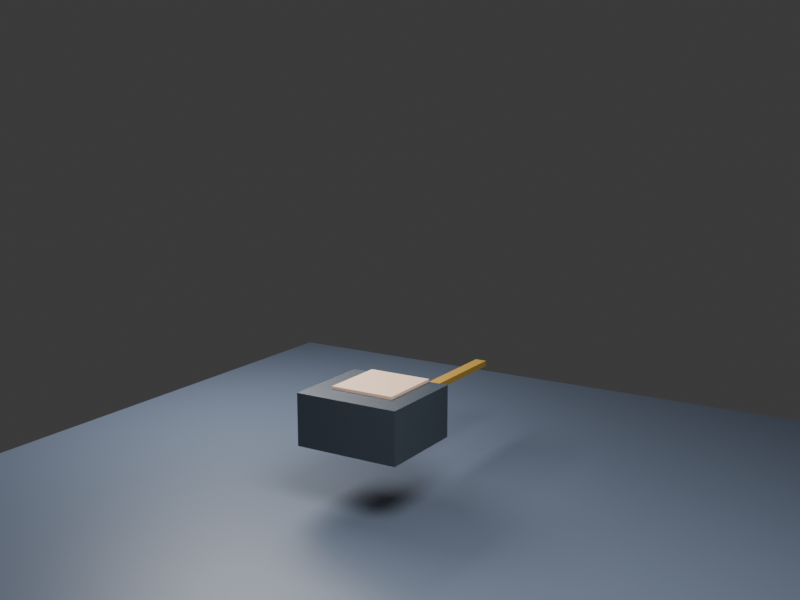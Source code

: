 # Source: HopliteR15.blend  (saved by Blender 5.2.44; exported with 4.5.12 LTS)
import bpy
from mathutils import Matrix  # noqa: F401  (used for matrix-valued properties, if any)

bpy.ops.wm.read_factory_settings(use_empty=True)
scene = bpy.context.scene
scene.name = 'Scene'

# ---- collections
col_collection = bpy.data.collections.new('Collection'); scene.collection.children.link(col_collection)

# ---- materials (node trees are filled in below, after node groups)
mat_blacktunic = bpy.data.materials.new('BlackTunic')
mat_blacktunic.diffuse_color = (0.035, 0.045, 0.06, 1.0)
mat_blacktunic.roughness = 0.45
mat_skin = bpy.data.materials.new('Skin')
mat_skin.diffuse_color = (0.72, 0.49, 0.35, 1.0)
mat_skin.roughness = 0.45
mat_leather = bpy.data.materials.new('Leather')
mat_leather.diffuse_color = (0.12, 0.07, 0.035, 1.0)
mat_leather.roughness = 0.45
mat_bronze = bpy.data.materials.new('Bronze')
mat_bronze.diffuse_color = (0.72, 0.43, 0.08, 1.0)
mat_bronze.roughness = 0.45
mat_bronze.metallic = 0.65
mat_ground = bpy.data.materials.new('Ground')
mat_ground.diffuse_color = (0.08, 0.1, 0.14, 1.0)
mat_ground.roughness = 0.45

# ---- material node trees
mat_blacktunic.use_nodes = True; mat_blacktunic.node_tree.nodes.clear()
_N = mat_blacktunic.node_tree.nodes; _L = mat_blacktunic.node_tree.links
n0 = _N.new('ShaderNodeBsdfPrincipled'); n0.name = 'Principled BSDF'; n0.location = (-200, 100)
n0.inputs[0].default_value = (0.035, 0.045, 0.06, 1.0)
n0.inputs[2].default_value = 0.45
n0.inputs[10].default_value = 0.005
n1 = _N.new('ShaderNodeOutputMaterial'); n1.name = 'Material Output'; n1.location = (200, 100)
_L.new(n0.outputs[0], n1.inputs[0])
n1.is_active_output = True
mat_skin.use_nodes = True; mat_skin.node_tree.nodes.clear()
_N = mat_skin.node_tree.nodes; _L = mat_skin.node_tree.links
n0 = _N.new('ShaderNodeBsdfPrincipled'); n0.name = 'Principled BSDF'; n0.location = (-200, 100)
n0.inputs[0].default_value = (0.72, 0.49, 0.35, 1.0)
n0.inputs[2].default_value = 0.45
n0.inputs[10].default_value = 0.005
n1 = _N.new('ShaderNodeOutputMaterial'); n1.name = 'Material Output'; n1.location = (200, 100)
_L.new(n0.outputs[0], n1.inputs[0])
n1.is_active_output = True
mat_leather.use_nodes = True; mat_leather.node_tree.nodes.clear()
_N = mat_leather.node_tree.nodes; _L = mat_leather.node_tree.links
n0 = _N.new('ShaderNodeBsdfPrincipled'); n0.name = 'Principled BSDF'; n0.location = (-200, 100)
n0.inputs[0].default_value = (0.12, 0.07, 0.035, 1.0)
n0.inputs[2].default_value = 0.45
n0.inputs[10].default_value = 0.005
n1 = _N.new('ShaderNodeOutputMaterial'); n1.name = 'Material Output'; n1.location = (200, 100)
_L.new(n0.outputs[0], n1.inputs[0])
n1.is_active_output = True
mat_bronze.use_nodes = True; mat_bronze.node_tree.nodes.clear()
_N = mat_bronze.node_tree.nodes; _L = mat_bronze.node_tree.links
n0 = _N.new('ShaderNodeBsdfPrincipled'); n0.name = 'Principled BSDF'; n0.location = (-200, 100)
n0.inputs[0].default_value = (0.72, 0.43, 0.08, 1.0)
n0.inputs[1].default_value = 0.65
n0.inputs[2].default_value = 0.45
n0.inputs[10].default_value = 0.005
n1 = _N.new('ShaderNodeOutputMaterial'); n1.name = 'Material Output'; n1.location = (200, 100)
_L.new(n0.outputs[0], n1.inputs[0])
n1.is_active_output = True
mat_ground.use_nodes = True; mat_ground.node_tree.nodes.clear()
_N = mat_ground.node_tree.nodes; _L = mat_ground.node_tree.links
n0 = _N.new('ShaderNodeBsdfPrincipled'); n0.name = 'Principled BSDF'; n0.location = (-200, 100)
n0.inputs[0].default_value = (0.08, 0.1, 0.14, 1.0)
n0.inputs[2].default_value = 0.45
n0.inputs[10].default_value = 0.005
n1 = _N.new('ShaderNodeOutputMaterial'); n1.name = 'Material Output'; n1.location = (200, 100)
_L.new(n0.outputs[0], n1.inputs[0])
n1.is_active_output = True

# ---- world
world_world = bpy.data.worlds.new('World'); scene.world = world_world
world_world.use_nodes = True; world_world.node_tree.nodes.clear()
_N = world_world.node_tree.nodes; _L = world_world.node_tree.links
n0 = _N.new('ShaderNodeOutputWorld'); n0.name = 'World Output'; n0.location = (200, 100)
n1 = _N.new('ShaderNodeBackground'); n1.name = 'Background'; n1.location = (-200, 100)
n1.inputs[0].default_value = (0.05088, 0.05088, 0.05088, 1.0)
_L.new(n1.outputs[0], n0.inputs[0])
n0.is_active_output = True
world_world.color = (0.025, 0.035, 0.06)
world_world.sun_shadow_jitter_overblur = 0.0

# ---- cameras
cam_camera_001 = bpy.data.cameras.new('Camera.001')

# ---- lights
light_area = bpy.data.lights.new('Area', 'AREA')
light_area.energy = 1300.0
light_area.shape = 'DISK'
light_area.size = 5.0
light_area.size_y = 1.0
light_area_001 = bpy.data.lights.new('Area.001', 'AREA')
light_area_001.energy = 700.0
light_area_001.size = 4.0
light_area_001.size_y = 1.0

# ---- meshes
me_cube_001 = bpy.data.meshes.new('Cube.001')
me_cube_001.from_pydata([(-0.55, -0.32, -0.5), (-0.55, -0.32, 0.5), (-0.55, 0.32, -0.5), (-0.55, 0.32, 0.5), (0.55, -0.32, -0.5), (0.55, -0.32, 0.5), (0.55, 0.32, -0.5), (0.55, 0.32, 0.5)], [], [(0, 1, 3, 2), (2, 3, 7, 6), (6, 7, 5, 4), (4, 5, 1, 0), (2, 6, 4, 0), (7, 3, 1, 5)])
_uv = me_cube_001.uv_layers.new(name='UVMap')
_uv.uv.foreach_set('vector', [0.375, 0.0, 0.625, 0.0, 0.625, 0.25, 0.375, 0.25, 0.375, 0.25, 0.625, 0.25, 0.625, 0.5, 0.375, 0.5, 0.375, 0.5, 0.625, 0.5, 0.625, 0.75, 0.375, 0.75, 0.375, 0.75, 0.625, 0.75, 0.625, 1.0, 0.375, 1.0, 0.125, 0.5, 0.375, 0.5, 0.375, 0.75, 0.125, 0.75, 0.625, 0.5, 0.875, 0.5, 0.875, 0.75, 0.625, 0.75])
me_cube_001.materials.append(mat_blacktunic)
me_cube_001.update()
me_cube_002 = bpy.data.meshes.new('Cube.002')
me_cube_002.from_pydata([(-0.78, -0.38, -0.7), (-0.78, -0.38, 0.7), (-0.78, 0.38, -0.7), (-0.78, 0.38, 0.7), (0.78, -0.38, -0.7), (0.78, -0.38, 0.7), (0.78, 0.38, -0.7), (0.78, 0.38, 0.7)], [], [(0, 1, 3, 2), (2, 3, 7, 6), (6, 7, 5, 4), (4, 5, 1, 0), (2, 6, 4, 0), (7, 3, 1, 5)])
_uv = me_cube_002.uv_layers.new(name='UVMap')
_uv.uv.foreach_set('vector', [0.375, 0.0, 0.625, 0.0, 0.625, 0.25, 0.375, 0.25, 0.375, 0.25, 0.625, 0.25, 0.625, 0.5, 0.375, 0.5, 0.375, 0.5, 0.625, 0.5, 0.625, 0.75, 0.375, 0.75, 0.375, 0.75, 0.625, 0.75, 0.625, 1.0, 0.375, 1.0, 0.125, 0.5, 0.375, 0.5, 0.375, 0.75, 0.125, 0.75, 0.625, 0.5, 0.875, 0.5, 0.875, 0.75, 0.625, 0.75])
me_cube_002.materials.append(mat_blacktunic)
me_cube_002.update()
me_cube_003 = bpy.data.meshes.new('Cube.003')
me_cube_003.from_pydata([(-0.48, -0.42, -0.5), (-0.48, -0.42, 0.5), (-0.48, 0.42, -0.5), (-0.48, 0.42, 0.5), (0.48, -0.42, -0.5), (0.48, -0.42, 0.5), (0.48, 0.42, -0.5), (0.48, 0.42, 0.5)], [], [(0, 1, 3, 2), (2, 3, 7, 6), (6, 7, 5, 4), (4, 5, 1, 0), (2, 6, 4, 0), (7, 3, 1, 5)])
_uv = me_cube_003.uv_layers.new(name='UVMap')
_uv.uv.foreach_set('vector', [0.375, 0.0, 0.625, 0.0, 0.625, 0.25, 0.375, 0.25, 0.375, 0.25, 0.625, 0.25, 0.625, 0.5, 0.375, 0.5, 0.375, 0.5, 0.625, 0.5, 0.625, 0.75, 0.375, 0.75, 0.375, 0.75, 0.625, 0.75, 0.625, 1.0, 0.375, 1.0, 0.125, 0.5, 0.375, 0.5, 0.375, 0.75, 0.125, 0.75, 0.625, 0.5, 0.875, 0.5, 0.875, 0.75, 0.625, 0.75])
me_cube_003.materials.append(mat_skin)
me_cube_003.update()
me_cube_004 = bpy.data.meshes.new('Cube.004')
me_cube_004.from_pydata([(-0.28, -0.28, -0.45), (-0.28, -0.28, 0.45), (-0.28, 0.28, -0.45), (-0.28, 0.28, 0.45), (0.28, -0.28, -0.45), (0.28, -0.28, 0.45), (0.28, 0.28, -0.45), (0.28, 0.28, 0.45)], [], [(0, 1, 3, 2), (2, 3, 7, 6), (6, 7, 5, 4), (4, 5, 1, 0), (2, 6, 4, 0), (7, 3, 1, 5)])
_uv = me_cube_004.uv_layers.new(name='UVMap')
_uv.uv.foreach_set('vector', [0.375, 0.0, 0.625, 0.0, 0.625, 0.25, 0.375, 0.25, 0.375, 0.25, 0.625, 0.25, 0.625, 0.5, 0.375, 0.5, 0.375, 0.5, 0.625, 0.5, 0.625, 0.75, 0.375, 0.75, 0.375, 0.75, 0.625, 0.75, 0.625, 1.0, 0.375, 1.0, 0.125, 0.5, 0.375, 0.5, 0.375, 0.75, 0.125, 0.75, 0.625, 0.5, 0.875, 0.5, 0.875, 0.75, 0.625, 0.75])
me_cube_004.materials.append(mat_blacktunic)
me_cube_004.update()
me_cube_005 = bpy.data.meshes.new('Cube.005')
me_cube_005.from_pydata([(-0.23, -0.23, -0.4), (-0.23, -0.23, 0.4), (-0.23, 0.23, -0.4), (-0.23, 0.23, 0.4), (0.23, -0.23, -0.4), (0.23, -0.23, 0.4), (0.23, 0.23, -0.4), (0.23, 0.23, 0.4)], [], [(0, 1, 3, 2), (2, 3, 7, 6), (6, 7, 5, 4), (4, 5, 1, 0), (2, 6, 4, 0), (7, 3, 1, 5)])
_uv = me_cube_005.uv_layers.new(name='UVMap')
_uv.uv.foreach_set('vector', [0.375, 0.0, 0.625, 0.0, 0.625, 0.25, 0.375, 0.25, 0.375, 0.25, 0.625, 0.25, 0.625, 0.5, 0.375, 0.5, 0.375, 0.5, 0.625, 0.5, 0.625, 0.75, 0.375, 0.75, 0.375, 0.75, 0.625, 0.75, 0.625, 1.0, 0.375, 1.0, 0.125, 0.5, 0.375, 0.5, 0.375, 0.75, 0.125, 0.75, 0.625, 0.5, 0.875, 0.5, 0.875, 0.75, 0.625, 0.75])
me_cube_005.materials.append(mat_skin)
me_cube_005.update()
me_cube_006 = bpy.data.meshes.new('Cube.006')
me_cube_006.from_pydata([(-0.25, -0.22, -0.25), (-0.25, -0.22, 0.25), (-0.25, 0.22, -0.25), (-0.25, 0.22, 0.25), (0.25, -0.22, -0.25), (0.25, -0.22, 0.25), (0.25, 0.22, -0.25), (0.25, 0.22, 0.25)], [], [(0, 1, 3, 2), (2, 3, 7, 6), (6, 7, 5, 4), (4, 5, 1, 0), (2, 6, 4, 0), (7, 3, 1, 5)])
_uv = me_cube_006.uv_layers.new(name='UVMap')
_uv.uv.foreach_set('vector', [0.375, 0.0, 0.625, 0.0, 0.625, 0.25, 0.375, 0.25, 0.375, 0.25, 0.625, 0.25, 0.625, 0.5, 0.375, 0.5, 0.375, 0.5, 0.625, 0.5, 0.625, 0.75, 0.375, 0.75, 0.375, 0.75, 0.625, 0.75, 0.625, 1.0, 0.375, 1.0, 0.125, 0.5, 0.375, 0.5, 0.375, 0.75, 0.125, 0.75, 0.625, 0.5, 0.875, 0.5, 0.875, 0.75, 0.625, 0.75])
me_cube_006.materials.append(mat_skin)
me_cube_006.update()
me_cube_007 = bpy.data.meshes.new('Cube.007')
me_cube_007.from_pydata([(-0.28, -0.28, -0.45), (-0.28, -0.28, 0.45), (-0.28, 0.28, -0.45), (-0.28, 0.28, 0.45), (0.28, -0.28, -0.45), (0.28, -0.28, 0.45), (0.28, 0.28, -0.45), (0.28, 0.28, 0.45)], [], [(0, 1, 3, 2), (2, 3, 7, 6), (6, 7, 5, 4), (4, 5, 1, 0), (2, 6, 4, 0), (7, 3, 1, 5)])
_uv = me_cube_007.uv_layers.new(name='UVMap')
_uv.uv.foreach_set('vector', [0.375, 0.0, 0.625, 0.0, 0.625, 0.25, 0.375, 0.25, 0.375, 0.25, 0.625, 0.25, 0.625, 0.5, 0.375, 0.5, 0.375, 0.5, 0.625, 0.5, 0.625, 0.75, 0.375, 0.75, 0.375, 0.75, 0.625, 0.75, 0.625, 1.0, 0.375, 1.0, 0.125, 0.5, 0.375, 0.5, 0.375, 0.75, 0.125, 0.75, 0.625, 0.5, 0.875, 0.5, 0.875, 0.75, 0.625, 0.75])
me_cube_007.materials.append(mat_blacktunic)
me_cube_007.update()
me_cube_008 = bpy.data.meshes.new('Cube.008')
me_cube_008.from_pydata([(-0.23, -0.23, -0.4), (-0.23, -0.23, 0.4), (-0.23, 0.23, -0.4), (-0.23, 0.23, 0.4), (0.23, -0.23, -0.4), (0.23, -0.23, 0.4), (0.23, 0.23, -0.4), (0.23, 0.23, 0.4)], [], [(0, 1, 3, 2), (2, 3, 7, 6), (6, 7, 5, 4), (4, 5, 1, 0), (2, 6, 4, 0), (7, 3, 1, 5)])
_uv = me_cube_008.uv_layers.new(name='UVMap')
_uv.uv.foreach_set('vector', [0.375, 0.0, 0.625, 0.0, 0.625, 0.25, 0.375, 0.25, 0.375, 0.25, 0.625, 0.25, 0.625, 0.5, 0.375, 0.5, 0.375, 0.5, 0.625, 0.5, 0.625, 0.75, 0.375, 0.75, 0.375, 0.75, 0.625, 0.75, 0.625, 1.0, 0.375, 1.0, 0.125, 0.5, 0.375, 0.5, 0.375, 0.75, 0.125, 0.75, 0.625, 0.5, 0.875, 0.5, 0.875, 0.75, 0.625, 0.75])
me_cube_008.materials.append(mat_skin)
me_cube_008.update()
me_cube_009 = bpy.data.meshes.new('Cube.009')
me_cube_009.from_pydata([(-0.25, -0.22, -0.25), (-0.25, -0.22, 0.25), (-0.25, 0.22, -0.25), (-0.25, 0.22, 0.25), (0.25, -0.22, -0.25), (0.25, -0.22, 0.25), (0.25, 0.22, -0.25), (0.25, 0.22, 0.25)], [], [(0, 1, 3, 2), (2, 3, 7, 6), (6, 7, 5, 4), (4, 5, 1, 0), (2, 6, 4, 0), (7, 3, 1, 5)])
_uv = me_cube_009.uv_layers.new(name='UVMap')
_uv.uv.foreach_set('vector', [0.375, 0.0, 0.625, 0.0, 0.625, 0.25, 0.375, 0.25, 0.375, 0.25, 0.625, 0.25, 0.625, 0.5, 0.375, 0.5, 0.375, 0.5, 0.625, 0.5, 0.625, 0.75, 0.375, 0.75, 0.375, 0.75, 0.625, 0.75, 0.625, 1.0, 0.375, 1.0, 0.125, 0.5, 0.375, 0.5, 0.375, 0.75, 0.125, 0.75, 0.625, 0.5, 0.875, 0.5, 0.875, 0.75, 0.625, 0.75])
me_cube_009.materials.append(mat_skin)
me_cube_009.update()
me_cube_010 = bpy.data.meshes.new('Cube.010')
me_cube_010.from_pydata([(-0.32, -0.34, -0.5), (-0.32, -0.34, 0.5), (-0.32, 0.34, -0.5), (-0.32, 0.34, 0.5), (0.32, -0.34, -0.5), (0.32, -0.34, 0.5), (0.32, 0.34, -0.5), (0.32, 0.34, 0.5)], [], [(0, 1, 3, 2), (2, 3, 7, 6), (6, 7, 5, 4), (4, 5, 1, 0), (2, 6, 4, 0), (7, 3, 1, 5)])
_uv = me_cube_010.uv_layers.new(name='UVMap')
_uv.uv.foreach_set('vector', [0.375, 0.0, 0.625, 0.0, 0.625, 0.25, 0.375, 0.25, 0.375, 0.25, 0.625, 0.25, 0.625, 0.5, 0.375, 0.5, 0.375, 0.5, 0.625, 0.5, 0.625, 0.75, 0.375, 0.75, 0.375, 0.75, 0.625, 0.75, 0.625, 1.0, 0.375, 1.0, 0.125, 0.5, 0.375, 0.5, 0.375, 0.75, 0.125, 0.75, 0.625, 0.5, 0.875, 0.5, 0.875, 0.75, 0.625, 0.75])
me_cube_010.materials.append(mat_leather)
me_cube_010.update()
me_cube_011 = bpy.data.meshes.new('Cube.011')
me_cube_011.from_pydata([(-0.28, -0.3, -0.5), (-0.28, -0.3, 0.5), (-0.28, 0.3, -0.5), (-0.28, 0.3, 0.5), (0.28, -0.3, -0.5), (0.28, -0.3, 0.5), (0.28, 0.3, -0.5), (0.28, 0.3, 0.5)], [], [(0, 1, 3, 2), (2, 3, 7, 6), (6, 7, 5, 4), (4, 5, 1, 0), (2, 6, 4, 0), (7, 3, 1, 5)])
_uv = me_cube_011.uv_layers.new(name='UVMap')
_uv.uv.foreach_set('vector', [0.375, 0.0, 0.625, 0.0, 0.625, 0.25, 0.375, 0.25, 0.375, 0.25, 0.625, 0.25, 0.625, 0.5, 0.375, 0.5, 0.375, 0.5, 0.625, 0.5, 0.625, 0.75, 0.375, 0.75, 0.375, 0.75, 0.625, 0.75, 0.625, 1.0, 0.375, 1.0, 0.125, 0.5, 0.375, 0.5, 0.375, 0.75, 0.125, 0.75, 0.625, 0.5, 0.875, 0.5, 0.875, 0.75, 0.625, 0.75])
me_cube_011.materials.append(mat_leather)
me_cube_011.update()
me_cube_012 = bpy.data.meshes.new('Cube.012')
me_cube_012.from_pydata([(-0.3, -0.48, -0.18), (-0.3, -0.48, 0.18), (-0.3, 0.48, -0.18), (-0.3, 0.48, 0.18), (0.3, -0.48, -0.18), (0.3, -0.48, 0.18), (0.3, 0.48, -0.18), (0.3, 0.48, 0.18)], [], [(0, 1, 3, 2), (2, 3, 7, 6), (6, 7, 5, 4), (4, 5, 1, 0), (2, 6, 4, 0), (7, 3, 1, 5)])
_uv = me_cube_012.uv_layers.new(name='UVMap')
_uv.uv.foreach_set('vector', [0.375, 0.0, 0.625, 0.0, 0.625, 0.25, 0.375, 0.25, 0.375, 0.25, 0.625, 0.25, 0.625, 0.5, 0.375, 0.5, 0.375, 0.5, 0.625, 0.5, 0.625, 0.75, 0.375, 0.75, 0.375, 0.75, 0.625, 0.75, 0.625, 1.0, 0.375, 1.0, 0.125, 0.5, 0.375, 0.5, 0.375, 0.75, 0.125, 0.75, 0.625, 0.5, 0.875, 0.5, 0.875, 0.75, 0.625, 0.75])
me_cube_012.materials.append(mat_leather)
me_cube_012.update()
me_cube_013 = bpy.data.meshes.new('Cube.013')
me_cube_013.from_pydata([(-0.32, -0.34, -0.5), (-0.32, -0.34, 0.5), (-0.32, 0.34, -0.5), (-0.32, 0.34, 0.5), (0.32, -0.34, -0.5), (0.32, -0.34, 0.5), (0.32, 0.34, -0.5), (0.32, 0.34, 0.5)], [], [(0, 1, 3, 2), (2, 3, 7, 6), (6, 7, 5, 4), (4, 5, 1, 0), (2, 6, 4, 0), (7, 3, 1, 5)])
_uv = me_cube_013.uv_layers.new(name='UVMap')
_uv.uv.foreach_set('vector', [0.375, 0.0, 0.625, 0.0, 0.625, 0.25, 0.375, 0.25, 0.375, 0.25, 0.625, 0.25, 0.625, 0.5, 0.375, 0.5, 0.375, 0.5, 0.625, 0.5, 0.625, 0.75, 0.375, 0.75, 0.375, 0.75, 0.625, 0.75, 0.625, 1.0, 0.375, 1.0, 0.125, 0.5, 0.375, 0.5, 0.375, 0.75, 0.125, 0.75, 0.625, 0.5, 0.875, 0.5, 0.875, 0.75, 0.625, 0.75])
me_cube_013.materials.append(mat_leather)
me_cube_013.update()
me_cube_014 = bpy.data.meshes.new('Cube.014')
me_cube_014.from_pydata([(-0.28, -0.3, -0.5), (-0.28, -0.3, 0.5), (-0.28, 0.3, -0.5), (-0.28, 0.3, 0.5), (0.28, -0.3, -0.5), (0.28, -0.3, 0.5), (0.28, 0.3, -0.5), (0.28, 0.3, 0.5)], [], [(0, 1, 3, 2), (2, 3, 7, 6), (6, 7, 5, 4), (4, 5, 1, 0), (2, 6, 4, 0), (7, 3, 1, 5)])
_uv = me_cube_014.uv_layers.new(name='UVMap')
_uv.uv.foreach_set('vector', [0.375, 0.0, 0.625, 0.0, 0.625, 0.25, 0.375, 0.25, 0.375, 0.25, 0.625, 0.25, 0.625, 0.5, 0.375, 0.5, 0.375, 0.5, 0.625, 0.5, 0.625, 0.75, 0.375, 0.75, 0.375, 0.75, 0.625, 0.75, 0.625, 1.0, 0.375, 1.0, 0.125, 0.5, 0.375, 0.5, 0.375, 0.75, 0.125, 0.75, 0.625, 0.5, 0.875, 0.5, 0.875, 0.75, 0.625, 0.75])
me_cube_014.materials.append(mat_leather)
me_cube_014.update()
me_cube_015 = bpy.data.meshes.new('Cube.015')
me_cube_015.from_pydata([(-0.3, -0.48, -0.18), (-0.3, -0.48, 0.18), (-0.3, 0.48, -0.18), (-0.3, 0.48, 0.18), (0.3, -0.48, -0.18), (0.3, -0.48, 0.18), (0.3, 0.48, -0.18), (0.3, 0.48, 0.18)], [], [(0, 1, 3, 2), (2, 3, 7, 6), (6, 7, 5, 4), (4, 5, 1, 0), (2, 6, 4, 0), (7, 3, 1, 5)])
_uv = me_cube_015.uv_layers.new(name='UVMap')
_uv.uv.foreach_set('vector', [0.375, 0.0, 0.625, 0.0, 0.625, 0.25, 0.375, 0.25, 0.375, 0.25, 0.625, 0.25, 0.625, 0.5, 0.375, 0.5, 0.375, 0.5, 0.625, 0.5, 0.625, 0.75, 0.375, 0.75, 0.375, 0.75, 0.625, 0.75, 0.625, 1.0, 0.375, 1.0, 0.125, 0.5, 0.375, 0.5, 0.375, 0.75, 0.125, 0.75, 0.625, 0.5, 0.875, 0.5, 0.875, 0.75, 0.625, 0.75])
me_cube_015.materials.append(mat_leather)
me_cube_015.update()
me_cube_016 = bpy.data.meshes.new('Cube.016')
me_cube_016.from_pydata([(-0.09, -0.045, -1.15), (-0.09, -0.045, 1.15), (-0.09, 0.045, -1.15), (-0.09, 0.045, 1.15), (0.09, -0.045, -1.15), (0.09, -0.045, 1.15), (0.09, 0.045, -1.15), (0.09, 0.045, 1.15)], [], [(0, 1, 3, 2), (2, 3, 7, 6), (6, 7, 5, 4), (4, 5, 1, 0), (2, 6, 4, 0), (7, 3, 1, 5)])
_uv = me_cube_016.uv_layers.new(name='UVMap')
_uv.uv.foreach_set('vector', [0.375, 0.0, 0.625, 0.0, 0.625, 0.25, 0.375, 0.25, 0.375, 0.25, 0.625, 0.25, 0.625, 0.5, 0.375, 0.5, 0.375, 0.5, 0.625, 0.5, 0.625, 0.75, 0.375, 0.75, 0.375, 0.75, 0.625, 0.75, 0.625, 1.0, 0.375, 1.0, 0.125, 0.5, 0.375, 0.5, 0.375, 0.75, 0.125, 0.75, 0.625, 0.5, 0.875, 0.5, 0.875, 0.75, 0.625, 0.75])
me_cube_016.materials.append(mat_bronze)
me_cube_016.update()
me_cube_017 = bpy.data.meshes.new('Cube.017')
me_cube_017.from_pydata([(-0.42, -0.09, -0.08), (-0.42, -0.09, 0.08), (-0.42, 0.09, -0.08), (-0.42, 0.09, 0.08), (0.42, -0.09, -0.08), (0.42, -0.09, 0.08), (0.42, 0.09, -0.08), (0.42, 0.09, 0.08)], [], [(0, 1, 3, 2), (2, 3, 7, 6), (6, 7, 5, 4), (4, 5, 1, 0), (2, 6, 4, 0), (7, 3, 1, 5)])
_uv = me_cube_017.uv_layers.new(name='UVMap')
_uv.uv.foreach_set('vector', [0.375, 0.0, 0.625, 0.0, 0.625, 0.25, 0.375, 0.25, 0.375, 0.25, 0.625, 0.25, 0.625, 0.5, 0.375, 0.5, 0.375, 0.5, 0.625, 0.5, 0.625, 0.75, 0.375, 0.75, 0.375, 0.75, 0.625, 0.75, 0.625, 1.0, 0.375, 1.0, 0.125, 0.5, 0.375, 0.5, 0.375, 0.75, 0.125, 0.75, 0.625, 0.5, 0.875, 0.5, 0.875, 0.75, 0.625, 0.75])
me_cube_017.materials.append(mat_bronze)
me_cube_017.update()
me_cube_018 = bpy.data.meshes.new('Cube.018')
me_cube_018.from_pydata([(-0.12, -0.11, -0.3), (-0.12, -0.11, 0.3), (-0.12, 0.11, -0.3), (-0.12, 0.11, 0.3), (0.12, -0.11, -0.3), (0.12, -0.11, 0.3), (0.12, 0.11, -0.3), (0.12, 0.11, 0.3)], [], [(0, 1, 3, 2), (2, 3, 7, 6), (6, 7, 5, 4), (4, 5, 1, 0), (2, 6, 4, 0), (7, 3, 1, 5)])
_uv = me_cube_018.uv_layers.new(name='UVMap')
_uv.uv.foreach_set('vector', [0.375, 0.0, 0.625, 0.0, 0.625, 0.25, 0.375, 0.25, 0.375, 0.25, 0.625, 0.25, 0.625, 0.5, 0.375, 0.5, 0.375, 0.5, 0.625, 0.5, 0.625, 0.75, 0.375, 0.75, 0.375, 0.75, 0.625, 0.75, 0.625, 1.0, 0.375, 1.0, 0.125, 0.5, 0.375, 0.5, 0.375, 0.75, 0.125, 0.75, 0.625, 0.5, 0.875, 0.5, 0.875, 0.75, 0.625, 0.75])
me_cube_018.materials.append(mat_leather)
me_cube_018.update()
me_cube_019 = bpy.data.meshes.new('Cube.019')
me_cube_019.from_pydata([(-6.0, -6.0, -0.12), (-6.0, -6.0, 0.12), (-6.0, 6.0, -0.12), (-6.0, 6.0, 0.12), (6.0, -6.0, -0.12), (6.0, -6.0, 0.12), (6.0, 6.0, -0.12), (6.0, 6.0, 0.12)], [], [(0, 1, 3, 2), (2, 3, 7, 6), (6, 7, 5, 4), (4, 5, 1, 0), (2, 6, 4, 0), (7, 3, 1, 5)])
_uv = me_cube_019.uv_layers.new(name='UVMap')
_uv.uv.foreach_set('vector', [0.375, 0.0, 0.625, 0.0, 0.625, 0.25, 0.375, 0.25, 0.375, 0.25, 0.625, 0.25, 0.625, 0.5, 0.375, 0.5, 0.375, 0.5, 0.625, 0.5, 0.625, 0.75, 0.375, 0.75, 0.375, 0.75, 0.625, 0.75, 0.625, 1.0, 0.375, 1.0, 0.125, 0.5, 0.375, 0.5, 0.375, 0.75, 0.125, 0.75, 0.625, 0.5, 0.875, 0.5, 0.875, 0.75, 0.625, 0.75])
me_cube_019.materials.append(mat_ground)
me_cube_019.update()
arm_r15_hoplite_armature = bpy.data.armatures.new('R15_Hoplite_Armature')  # bones are not reproduced

# ---- objects
ob_r15_hoplite_rig = bpy.data.objects.new('R15_Hoplite_Rig', arm_r15_hoplite_armature)
ob_lowertorso_geo = bpy.data.objects.new('LowerTorso_Geo', me_cube_001)
ob_uppertorso_geo = bpy.data.objects.new('UpperTorso_Geo', me_cube_002)
ob_head_geo = bpy.data.objects.new('Head_Geo', me_cube_003)
ob_rightupperarm_geo = bpy.data.objects.new('RightUpperArm_Geo', me_cube_004)
ob_rightlowerarm_geo = bpy.data.objects.new('RightLowerArm_Geo', me_cube_005)
ob_righthand_geo = bpy.data.objects.new('RightHand_Geo', me_cube_006)
ob_leftupperarm_geo = bpy.data.objects.new('LeftUpperArm_Geo', me_cube_007)
ob_leftlowerarm_geo = bpy.data.objects.new('LeftLowerArm_Geo', me_cube_008)
ob_lefthand_geo = bpy.data.objects.new('LeftHand_Geo', me_cube_009)
ob_rightupperleg_geo = bpy.data.objects.new('RightUpperLeg_Geo', me_cube_010)
ob_rightlowerleg_geo = bpy.data.objects.new('RightLowerLeg_Geo', me_cube_011)
ob_rightfoot_geo = bpy.data.objects.new('RightFoot_Geo', me_cube_012)
ob_leftupperleg_geo = bpy.data.objects.new('LeftUpperLeg_Geo', me_cube_013)
ob_leftlowerleg_geo = bpy.data.objects.new('LeftLowerLeg_Geo', me_cube_014)
ob_leftfoot_geo = bpy.data.objects.new('LeftFoot_Geo', me_cube_015)
ob_hoplitesword_blade = bpy.data.objects.new('HopliteSword_Blade', me_cube_016)
ob_hoplitesword_guard = bpy.data.objects.new('HopliteSword_Guard', me_cube_017)
ob_hoplitesword_grip = bpy.data.objects.new('HopliteSword_Grip', me_cube_018)
ob_righthandtarget = bpy.data.objects.new('RightHandTarget', None)
ob_lefthandtarget = bpy.data.objects.new('LeftHandTarget', None)
ob_rightfoottarget = bpy.data.objects.new('RightFootTarget', None)
ob_leftfoottarget = bpy.data.objects.new('LeftFootTarget', None)
ob_ground = bpy.data.objects.new('Ground', me_cube_019)
ob_cameratarget = bpy.data.objects.new('CameraTarget', None)
ob_reviewcamera = bpy.data.objects.new('ReviewCamera', cam_camera_001)
ob_area = bpy.data.objects.new('Area', light_area)
ob_area_001 = bpy.data.objects.new('Area.001', light_area_001)

# ---- transforms, parenting, visibility, modifiers, constraints
ob_r15_hoplite_rig.location = (0.0, 0.0, 0.0)
ob_lowertorso_geo.parent = ob_r15_hoplite_rig
ob_lowertorso_geo.location = (0.0, -0.45, 0.0)
ob_lowertorso_geo.rotation_euler = (-1.571, 0.0, 0.0)
ob_uppertorso_geo.parent = ob_r15_hoplite_rig
ob_uppertorso_geo.location = (0.0, -0.7, 0.0)
ob_uppertorso_geo.rotation_euler = (-1.571, 0.0, 0.0)
ob_head_geo.parent = ob_r15_hoplite_rig
ob_head_geo.location = (0.0, -0.5, 0.0)
ob_head_geo.rotation_euler = (-1.571, 0.0, 0.0)
ob_rightupperarm_geo.parent = ob_r15_hoplite_rig
ob_rightupperarm_geo.location = (0.0, -0.45, 0.0)
ob_rightupperarm_geo.rotation_euler = (1.571, -1.51e-07, 0.0)
ob_rightlowerarm_geo.parent = ob_r15_hoplite_rig
ob_rightlowerarm_geo.location = (0.0, -0.4, 0.0)
ob_rightlowerarm_geo.rotation_euler = (1.571, -0.0, 0.0)
ob_righthand_geo.parent = ob_r15_hoplite_rig
ob_righthand_geo.location = (0.0, -0.2, 0.0)
ob_righthand_geo.rotation_euler = (1.571, -0.0, 0.0)
ob_leftupperarm_geo.parent = ob_r15_hoplite_rig
ob_leftupperarm_geo.location = (0.0, -0.45, 0.0)
ob_leftupperarm_geo.rotation_euler = (1.571, -1.51e-07, 0.0)
ob_leftlowerarm_geo.parent = ob_r15_hoplite_rig
ob_leftlowerarm_geo.location = (0.0, -0.4, 0.0)
ob_leftlowerarm_geo.rotation_euler = (1.571, -0.0, 0.0)
ob_lefthand_geo.parent = ob_r15_hoplite_rig
ob_lefthand_geo.location = (0.0, -0.2, 0.0)
ob_lefthand_geo.rotation_euler = (1.571, -0.0, 0.0)
ob_rightupperleg_geo.parent = ob_r15_hoplite_rig
ob_rightupperleg_geo.location = (0.0, -0.5, 0.0)
ob_rightupperleg_geo.rotation_euler = (1.571, -1.51e-07, 0.0)
ob_rightlowerleg_geo.parent = ob_r15_hoplite_rig
ob_rightlowerleg_geo.location = (0.0, -0.5, 0.0)
ob_rightlowerleg_geo.rotation_euler = (1.571, -0.0, 0.0)
ob_rightfoot_geo.parent = ob_r15_hoplite_rig
ob_rightfoot_geo.location = (0.0, -0.2, -0.05)
ob_rightfoot_geo.rotation_euler = (0.0, 1.51e-07, 3.142)
ob_leftupperleg_geo.parent = ob_r15_hoplite_rig
ob_leftupperleg_geo.location = (0.0, -0.5, 0.0)
ob_leftupperleg_geo.rotation_euler = (1.571, -1.51e-07, 0.0)
ob_leftlowerleg_geo.parent = ob_r15_hoplite_rig
ob_leftlowerleg_geo.location = (0.0, -0.5, 0.0)
ob_leftlowerleg_geo.rotation_euler = (1.571, -0.0, 0.0)
ob_leftfoot_geo.parent = ob_r15_hoplite_rig
ob_leftfoot_geo.location = (0.0, -0.2, -0.05)
ob_leftfoot_geo.rotation_euler = (0.0, 1.51e-07, 3.142)
ob_hoplitesword_blade.parent = ob_r15_hoplite_rig
ob_hoplitesword_blade.location = (0.0, 1.35, 0.0)
ob_hoplitesword_blade.rotation_euler = (1.571, -0.0, 0.0)
ob_hoplitesword_guard.parent = ob_r15_hoplite_rig
ob_hoplitesword_guard.location = (0.0, 0.25, 0.0)
ob_hoplitesword_guard.rotation_euler = (1.571, -0.0, 0.0)
ob_hoplitesword_grip.parent = ob_r15_hoplite_rig
ob_hoplitesword_grip.location = (0.0, -0.05, 0.0)
ob_hoplitesword_grip.rotation_euler = (1.571, -0.0, 0.0)
ob_righthandtarget.location = (-0.15, -1.75, 2.55)
ob_righthandtarget.empty_display_type = 'SPHERE'
ob_righthandtarget.empty_display_size = 0.12
ob_righthandtarget.hide_render = True
ob_lefthandtarget.location = (-0.2, -1.25, 2.55)
ob_lefthandtarget.empty_display_type = 'SPHERE'
ob_lefthandtarget.empty_display_size = 0.12
ob_lefthandtarget.hide_render = True
ob_rightfoottarget.location = (-0.35, -0.45, -1.0)
ob_rightfoottarget.empty_display_type = 'SPHERE'
ob_rightfoottarget.empty_display_size = 0.12
ob_rightfoottarget.hide_render = True
ob_leftfoottarget.location = (0.35, -0.45, -1.0)
ob_leftfoottarget.empty_display_type = 'SPHERE'
ob_leftfoottarget.empty_display_size = 0.12
ob_leftfoottarget.hide_render = True
ob_ground.location = (0.0, 0.0, -1.35)
ob_cameratarget.location = (0.0, 0.0, 1.5)
ob_reviewcamera.location = (8.0, -13.0, 4.8)
_c = ob_reviewcamera.constraints.new('TRACK_TO'); _c.name = 'Track To'
_c.target = ob_cameratarget
ob_area.location = (4.0, -4.0, 7.0)
ob_area_001.location = (-4.0, 1.0, 4.0)

# ---- collection membership
col_collection.objects.link(ob_r15_hoplite_rig)
col_collection.objects.link(ob_lowertorso_geo)
col_collection.objects.link(ob_uppertorso_geo)
col_collection.objects.link(ob_head_geo)
col_collection.objects.link(ob_rightupperarm_geo)
col_collection.objects.link(ob_rightlowerarm_geo)
col_collection.objects.link(ob_righthand_geo)
col_collection.objects.link(ob_leftupperarm_geo)
col_collection.objects.link(ob_leftlowerarm_geo)
col_collection.objects.link(ob_lefthand_geo)
col_collection.objects.link(ob_rightupperleg_geo)
col_collection.objects.link(ob_rightlowerleg_geo)
col_collection.objects.link(ob_rightfoot_geo)
col_collection.objects.link(ob_leftupperleg_geo)
col_collection.objects.link(ob_leftlowerleg_geo)
col_collection.objects.link(ob_leftfoot_geo)
col_collection.objects.link(ob_hoplitesword_blade)
col_collection.objects.link(ob_hoplitesword_guard)
col_collection.objects.link(ob_hoplitesword_grip)
col_collection.objects.link(ob_righthandtarget)
col_collection.objects.link(ob_lefthandtarget)
col_collection.objects.link(ob_rightfoottarget)
col_collection.objects.link(ob_leftfoottarget)
col_collection.objects.link(ob_ground)
col_collection.objects.link(ob_cameratarget)
col_collection.objects.link(ob_reviewcamera)
col_collection.objects.link(ob_area)
col_collection.objects.link(ob_area_001)

# ---- scene / render settings (as saved in the file)
scene.camera = ob_reviewcamera
scene.frame_start = 1; scene.frame_end = 250; scene.frame_set(21)
scene.render.engine = 'BLENDER_EEVEE_NEXT'
scene.render.resolution_x = 960
scene.render.resolution_y = 720
scene.render.bake_bias = 0.0
scene.render.bake_samples = 0
scene.render.compositor_device = 'GPU'
scene.eevee.use_volume_custom_range = False
scene.eevee.fast_gi_thickness_near = 0.1
scene.eevee.fast_gi_thickness_far = 0.0
scene.eevee.ray_tracing_options.screen_trace_thickness = 0.1
bpy.context.view_layer.update()

